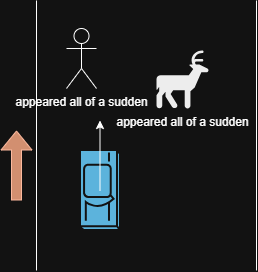

The diagram above was exported from draw.io. Its source (the exported page's mxGraphModel, read from the mxfile embedded in the PNG):
<mxGraphModel dx="872" dy="473" grid="1" gridSize="10" guides="1" tooltips="1" connect="1" arrows="1" fold="1" page="1" pageScale="1" pageWidth="827" pageHeight="1169" math="0" shadow="0">
  <root>
    <mxCell id="0" />
    <mxCell id="1" parent="0" />
    <mxCell id="h-PlnelXJQ6JhIaE8_i2-1" edge="1" parent="1" style="endArrow=none;html=1;rounded=0;" value="">
      <mxGeometry height="50" relative="1" width="50" as="geometry">
        <mxPoint x="400" y="440" as="sourcePoint" />
        <mxPoint x="400" y="170" as="targetPoint" />
      </mxGeometry>
    </mxCell>
    <mxCell id="h-PlnelXJQ6JhIaE8_i2-2" edge="1" parent="1" style="endArrow=none;html=1;rounded=0;" value="">
      <mxGeometry height="50" relative="1" width="50" as="geometry">
        <mxPoint x="620" y="440" as="sourcePoint" />
        <mxPoint x="620" y="170" as="targetPoint" />
      </mxGeometry>
    </mxCell>
    <mxCell id="h-PlnelXJQ6JhIaE8_i2-4" parent="1" style="sketch=0;html=1;pointerEvents=1;dashed=0;fillColor=#036897;strokeColor=#ffffff;strokeWidth=2;verticalLabelPosition=bottom;verticalAlign=top;align=center;outlineConnect=0;shape=mxgraph.cisco.misc.car;rotation=90;" value="" vertex="1">
      <mxGeometry height="40" width="80" x="424" y="340" as="geometry" />
    </mxCell>
    <mxCell id="h-PlnelXJQ6JhIaE8_i2-5" edge="1" parent="1" style="endArrow=classic;html=1;rounded=0;" value="">
      <mxGeometry height="50" relative="1" width="50" as="geometry">
        <mxPoint x="463.5" y="360" as="sourcePoint" />
        <mxPoint x="463.5" y="290" as="targetPoint" />
      </mxGeometry>
    </mxCell>
    <mxCell id="h-PlnelXJQ6JhIaE8_i2-6" edge="1" parent="1" style="shape=flexArrow;endArrow=classic;html=1;rounded=0;fillColor=#a0522d;strokeColor=#6D1F00;" value="">
      <mxGeometry height="50" relative="1" width="50" as="geometry">
        <mxPoint x="380" y="370" as="sourcePoint" />
        <mxPoint x="380" y="300" as="targetPoint" />
      </mxGeometry>
    </mxCell>
    <mxCell id="h-PlnelXJQ6JhIaE8_i2-11" parent="1" style="shape=umlActor;verticalLabelPosition=bottom;verticalAlign=top;html=1;outlineConnect=0;" value="appeared all of a sudden" vertex="1">
      <mxGeometry height="60" width="30" x="430" y="198" as="geometry" />
    </mxCell>
    <mxCell id="h-PlnelXJQ6JhIaE8_i2-12" parent="1" style="shape=mxgraph.signs.animals.deer_1;html=1;pointerEvents=1;fillColor=#000000;strokeColor=none;verticalLabelPosition=bottom;verticalAlign=top;align=center;" value="appeared all of a sudden&lt;div&gt;&lt;br&gt;&lt;/div&gt;" vertex="1">
      <mxGeometry height="58" width="52" x="520" y="220" as="geometry" />
    </mxCell>
  </root>
</mxGraphModel>